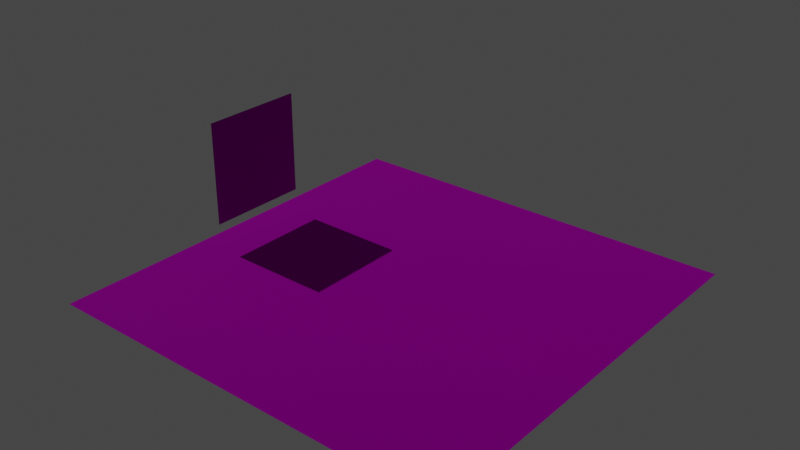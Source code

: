# Source: window_scene.blend  (saved by Blender 3.0.42; exported with 4.5.12 LTS)
import bpy
from mathutils import Matrix  # noqa: F401  (used for matrix-valued properties, if any)

bpy.ops.wm.read_factory_settings(use_empty=True)
scene = bpy.context.scene
scene.name = 'Scene'

# ---- collections
col_collection = bpy.data.collections.new('Collection'); scene.collection.children.link(col_collection)

# ---- images (referenced by path relative to the original .blend; pixels are not part of the script)
import os
ASSET_DIR = os.environ.get("B2B_ASSET_DIR", "")  # directory of the original .blend (textures are referenced by path, not embedded)
HERE = os.path.dirname(os.path.abspath(__file__))  # packed textures are extracted next to this script under _unpacked/

def load_image(name, relpath, width, height, colorspace="sRGB"):
    """Load a texture the original file referenced (path relative to the .blend, or extracted next to this script)."""
    p = next((c for c in (os.path.join(HERE, relpath), os.path.join(ASSET_DIR, relpath)) if relpath and os.path.exists(c)), "")
    if p:
        img = bpy.data.images.load(p, check_existing=True)
        img.name = name
    else:  # same state as the original file: an image datablock whose file is absent (Cycles renders it pink)
        img = bpy.data.images.new(name, width, height)
        img.source = "FILE"
        img.filepath = "//" + (relpath or name)
    img.colorspace_settings.name = colorspace
    return img
img_white_png = load_image('white.png', 'white.png', 1024, 1024, 'sRGB')
img_black_png = load_image('black.png', 'black.png', 1024, 1024, 'sRGB')
img_stradbourg_rose_window_png = load_image('stradbourg rose window.png', 'stradbourg rose window.png', 1024, 1024, 'sRGB')

# ---- materials (node trees are filled in below, after node groups)
mat_floor = bpy.data.materials.new('Floor')
mat_floor.alpha_threshold = 0.0
mat_floor.line_color = (0.0, 0.0, 0.0, 1.0)
mat_window = bpy.data.materials.new('Window')
mat_window.surface_render_method = 'BLENDED'
mat_window.blend_method = 'BLEND'
mat_window.alpha_threshold = 0.0
mat_window.line_color = (0.0, 0.0, 0.0, 1.0)

# ---- material node trees
mat_floor.use_nodes = True; mat_floor.node_tree.nodes.clear()
_N = mat_floor.node_tree.nodes; _L = mat_floor.node_tree.links
n0 = _N.new('ShaderNodeOutputMaterial'); n0.name = 'Material Output'; n0.location = (300, 300)
n1 = _N.new('ShaderNodeBsdfPrincipled'); n1.name = 'Principled BSDF'; n1.location = (10, 300)
n1.distribution = 'GGX'
n1.subsurface_method = 'RANDOM_WALK_SKIN'
n1.inputs[3].default_value = 1.45
n1.inputs[27].default_value = (0.0, 0.0, 0.0, 1.0)
n1.inputs[28].default_value = 1.0
n2 = _N.new('ShaderNodeTexImage'); n2.name = 'Image Texture'; n2.location = (-280, 280)
n2.image = img_white_png
n3 = _N.new('ShaderNodeTexImage'); n3.name = 'Image Texture.001'; n3.location = (-280, 180)
n3.image = img_black_png
n4 = _N.new('ShaderNodeTexImage'); n4.name = 'Image Texture.002'; n4.location = (-280, 120)
n4.image = img_black_png
_L.new(n1.outputs[0], n0.inputs[0])
_L.new(n2.outputs[0], n1.inputs[0])
_L.new(n3.outputs[1], n1.inputs[1])
_L.new(n4.outputs[1], n1.inputs[2])
n0.is_active_output = True
mat_window.use_nodes = True; mat_window.node_tree.nodes.clear()
_N = mat_window.node_tree.nodes; _L = mat_window.node_tree.links
n0 = _N.new('ShaderNodeOutputMaterial'); n0.name = 'Material Output'; n0.location = (300, 300)
n1 = _N.new('ShaderNodeBsdfPrincipled'); n1.name = 'Principled BSDF'; n1.location = (10, 300)
n1.distribution = 'GGX'
n1.subsurface_method = 'RANDOM_WALK_SKIN'
n1.inputs[3].default_value = 1.45
n1.inputs[27].default_value = (0.0, 0.0, 0.0, 1.0)
n1.inputs[28].default_value = 1.0
n2 = _N.new('ShaderNodeTexImage'); n2.name = 'Image Texture'; n2.location = (-280, 280)
n2.image = img_stradbourg_rose_window_png
n3 = _N.new('ShaderNodeTexImage'); n3.name = 'Image Texture.001'; n3.location = (-280, 180)
n3.image = img_black_png
n4 = _N.new('ShaderNodeTexImage'); n4.name = 'Image Texture.002'; n4.location = (-280, 120)
n4.image = img_black_png
n5 = _N.new('ShaderNodeTexImage'); n5.name = 'Image Texture.003'; n5.location = (-280, -120)
n5.image = img_stradbourg_rose_window_png
_L.new(n1.outputs[0], n0.inputs[0])
_L.new(n2.outputs[0], n1.inputs[0])
_L.new(n3.outputs[1], n1.inputs[1])
_L.new(n4.outputs[1], n1.inputs[2])
_L.new(n5.outputs[1], n1.inputs[4])
n0.is_active_output = True

# ---- world
world_world = bpy.data.worlds.new('World'); scene.world = world_world
world_world.use_nodes = True; world_world.node_tree.nodes.clear()
_N = world_world.node_tree.nodes; _L = world_world.node_tree.links
n0 = _N.new('ShaderNodeOutputWorld'); n0.name = 'World Output'; n0.location = (300, 300)
n1 = _N.new('ShaderNodeBackground'); n1.name = 'Background'; n1.location = (10, 300)
n1.inputs[0].default_value = (0.05088, 0.05088, 0.05088, 1.0)
_L.new(n1.outputs[0], n0.inputs[0])
n0.is_active_output = True
world_world.color = (0.05088, 0.05088, 0.05088)
world_world.use_sun_shadow = False
world_world.sun_shadow_jitter_overblur = 0.0

# ---- lights
light_sun = bpy.data.lights.new('Sun', 'SUN')
light_sun.transmission_factor = 0.0
light_sun.energy = 1.0
light_sun.shadow_soft_size = 0.125

# ---- meshes
me_plane = bpy.data.meshes.new('Plane')
me_plane.from_pydata([(-8.0, -8.0, 0.0), (8.0, -8.0, 0.0), (-8.0, 8.0, 0.0), (8.0, 8.0, 0.0)], [], [(0, 1, 3, 2)])
_uv = me_plane.uv_layers.new(name='UVMap')
_uv.uv.foreach_set('vector', [0.0, 0.0, 1.0, 0.0, 1.0, 1.0, 0.0, 1.0])
me_plane.materials.append(mat_floor)
me_plane.use_remesh_fix_poles = True
me_plane.use_remesh_preserve_attributes = False
me_plane.update()
me_plane_001 = bpy.data.meshes.new('Plane.001')
me_plane_001.from_pydata([(-7.0, 2.0, 1.0), (-7.0, -2.0, 1.0), (-7.0, 2.0, 5.0), (-7.0, -2.0, 5.0)], [], [(0, 1, 3, 2)])
_uv = me_plane_001.uv_layers.new(name='UVMap')
_uv.uv.foreach_set('vector', [0.0, 0.0, 1.0, 0.0, 1.0, 1.0, 0.0, 1.0])
me_plane_001.materials.append(mat_window)
me_plane_001.use_remesh_fix_poles = True
me_plane_001.use_remesh_preserve_attributes = False
me_plane_001.update()

# ---- objects
ob_plane = bpy.data.objects.new('Plane', me_plane)
ob_plane_001 = bpy.data.objects.new('Plane.001', me_plane_001)
ob_sun = bpy.data.objects.new('Sun', light_sun)

# ---- transforms, parenting, visibility, modifiers, constraints
ob_plane.location = (0.0, 0.0, 0.0)
ob_plane_001.location = (0.0, 0.0, 0.0)
ob_sun.location = (0.0, 0.0, 3.0)
ob_sun.rotation_euler = (-0.7854, -0.0, 1.571)

# ---- collection membership
col_collection.objects.link(ob_plane)
col_collection.objects.link(ob_plane_001)
col_collection.objects.link(ob_sun)

# ---- scene / render settings (as saved in the file)
scene.frame_start = 1; scene.frame_end = 250; scene.frame_set(1)
scene.render.engine = 'CYCLES'
scene.cycles.sampling_pattern = 'TABULATED_SOBOL'
scene.cycles.use_light_tree = False
scene.view_settings.view_transform = 'Filmic'
bpy.context.view_layer.update()

# ---- added for rendering (the .blend has no active camera): camera
cam_auto = bpy.data.cameras.new('AutoCamera')
cam_auto.lens = 50.0
cam_auto.sensor_width = 36.0
cam_auto.clip_end = 1000.0
ob_auto_camera = bpy.data.objects.new('AutoCamera', cam_auto)
scene.collection.objects.link(ob_auto_camera)
ob_auto_camera.location = (21.4405, -25.7286, 19.6524)
ob_auto_camera.rotation_euler = (1.09748, -7.21219e-08, 0.694738)
scene.camera = ob_auto_camera
bpy.context.view_layer.update()
